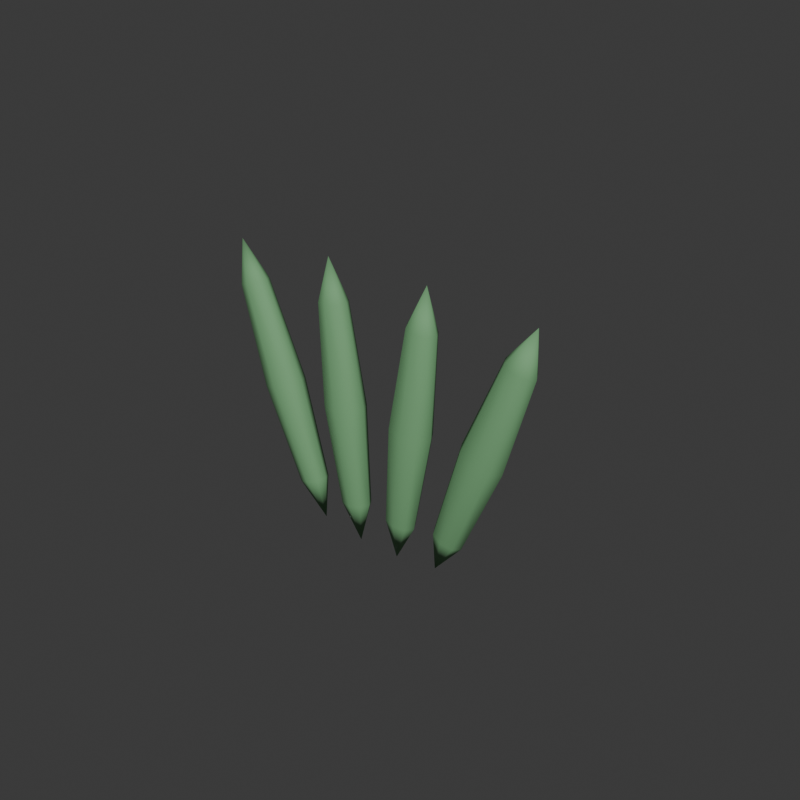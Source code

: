 # Source: grass.blend  (saved by Blender 5.2.44; exported with 4.5.12 LTS)
import bpy
from mathutils import Matrix  # noqa: F401  (used for matrix-valued properties, if any)

bpy.ops.wm.read_factory_settings(use_empty=True)
scene = bpy.context.scene
scene.name = 'Scene'

# ---- collections
col_collection = bpy.data.collections.new('Collection'); scene.collection.children.link(col_collection)

# ---- materials (node trees are filled in below, after node groups)
mat_toypalette = bpy.data.materials.new('ToyPalette')

# ---- material node trees
mat_toypalette.use_nodes = True; mat_toypalette.node_tree.nodes.clear()
_N = mat_toypalette.node_tree.nodes; _L = mat_toypalette.node_tree.links
n0 = _N.new('ShaderNodeBsdfPrincipled'); n0.name = 'Principled BSDF'; n0.location = (-200, 100)
n0.inputs[2].default_value = 0.82
n0.inputs[10].default_value = 0.005
n1 = _N.new('ShaderNodeOutputMaterial'); n1.name = 'Material Output'; n1.location = (200, 100)
n2 = _N.new('ShaderNodeVertexColor'); n2.name = 'Color Attribute'; n2.location = (0, 0)
n2.layer_name = 'Color'
_L.new(n0.outputs[0], n1.inputs[0])
_L.new(n2.outputs[0], n0.inputs[0])
n1.is_active_output = True

# ---- world
world_world = bpy.data.worlds.new('World'); scene.world = world_world
world_world.use_nodes = True; world_world.node_tree.nodes.clear()
_N = world_world.node_tree.nodes; _L = world_world.node_tree.links
n0 = _N.new('ShaderNodeOutputWorld'); n0.name = 'World Output'; n0.location = (200, 100)
n1 = _N.new('ShaderNodeBackground'); n1.name = 'Background'; n1.location = (-200, 100)
n1.inputs[0].default_value = (0.05088, 0.05088, 0.05088, 1.0)
_L.new(n1.outputs[0], n0.inputs[0])
n0.is_active_output = True
world_world.color = (0.05088, 0.05088, 0.05088)
world_world.sun_shadow_jitter_overblur = 0.0

# ---- meshes
me_sphere_029 = bpy.data.meshes.new('Sphere.029')
me_sphere_029.from_pydata([(0.0, 0.0, 0.22), (0.0, 0.01768, 0.1556), (0.0, 0.025, 0.0), (0.0, 0.01768, -0.1556), (0.0, 0.0, -0.22), (0.0175, 0.0125, 0.1556), (0.02475, 0.01768, 0.0), (0.0175, 0.0125, -0.1556), (0.02475, 0.0, 0.1556), (0.035, 0.0, 0.0), (0.02475, 0.0, -0.1556), (0.0175, -0.0125, 0.1556), (0.02475, -0.01768, 0.0), (0.0175, -0.0125, -0.1556), (0.0, -0.01768, 0.1556), (0.0, -0.025, 0.0), (0.0, -0.01768, -0.1556), (-0.0175, -0.0125, 0.1556), (-0.02475, -0.01768, 0.0), (-0.0175, -0.0125, -0.1556), (-0.02475, 0.0, 0.1556), (-0.035, 0.0, 0.0), (-0.02475, 0.0, -0.1556), (-0.0175, 0.0125, 0.1556), (-0.02475, 0.01768, 0.0), (-0.0175, 0.0125, -0.1556), (0.1631, 0.0, 0.1736), (0.1484, 0.01768, 0.1109), (0.1129, 0.025, -0.04058), (0.07746, 0.01768, -0.1921), (0.06277, 0.0, -0.2548), (0.1654, 0.0125, 0.1069), (0.137, 0.01768, -0.04623), (0.0945, 0.0125, -0.196), (0.1725, 0.0, 0.1052), (0.147, 0.0, -0.04856), (0.1016, 0.0, -0.1977), (0.1654, -0.0125, 0.1069), (0.137, -0.01768, -0.04623), (0.0945, -0.0125, -0.196), (0.1484, -0.01768, 0.1109), (0.1129, -0.025, -0.04058), (0.07746, -0.01768, -0.1921), (0.1314, -0.0125, 0.1149), (0.08883, -0.01768, -0.03494), (0.06042, -0.0125, -0.1881), (0.1243, 0.0, 0.1165), (0.07885, 0.0, -0.0326), (0.05337, 0.0, -0.1864), (0.1314, 0.0125, 0.1149), (0.08883, 0.01768, -0.03494), (0.06042, 0.0125, -0.1881), (0.3235, 0.0, 0.116), (0.2949, 0.01768, 0.05823), (0.2259, 0.025, -0.08117), (0.1568, 0.01768, -0.2206), (0.1282, 0.0, -0.2783), (0.3106, 0.0125, 0.05046), (0.248, 0.01768, -0.09215), (0.1725, 0.0125, -0.2283), (0.3171, 0.0, 0.04724), (0.2572, 0.0, -0.09671), (0.179, 0.0, -0.2315), (0.3106, -0.0125, 0.05046), (0.248, -0.01768, -0.09215), (0.1725, -0.0125, -0.2283), (0.2949, -0.01768, 0.05823), (0.2259, -0.025, -0.08117), (0.1568, -0.01768, -0.2206), (0.2792, -0.0125, 0.06599), (0.2037, -0.01768, -0.07018), (0.1411, -0.0125, -0.2128), (0.2727, 0.0, 0.06921), (0.1945, 0.0, -0.06563), (0.1346, 0.0, -0.2096), (0.2792, 0.0125, 0.06599), (0.2037, 0.01768, -0.07018), (0.1411, 0.0125, -0.2128), (0.4788, 0.0, 0.04792), (0.4378, 0.01768, -0.001773), (0.3388, 0.025, -0.1218), (0.2398, 0.01768, -0.2417), (0.1987, 0.0, -0.2914), (0.4513, 0.0125, -0.01291), (0.3579, 0.01768, -0.1375), (0.2533, 0.0125, -0.2529), (0.4569, 0.0, -0.01753), (0.3658, 0.0, -0.144), (0.2589, 0.0, -0.2575), (0.4513, -0.0125, -0.01291), (0.3579, -0.01768, -0.1375), (0.2533, -0.0125, -0.2529), (0.4378, -0.01768, -0.001773), (0.3388, -0.025, -0.1218), (0.2398, -0.01768, -0.2417), (0.4243, -0.0125, 0.009366), (0.3197, -0.01768, -0.106), (0.2263, -0.0125, -0.2306), (0.4187, 0.0, 0.01398), (0.3118, 0.0, -0.09947), (0.2207, 0.0, -0.226), (0.4243, 0.0125, 0.009366), (0.3197, 0.01768, -0.106), (0.2263, 0.0125, -0.2306)], [], [(2, 1, 5, 6), (3, 2, 6, 7), (1, 0, 5), (4, 3, 7), (7, 6, 9, 10), (5, 0, 8), (4, 7, 10), (6, 5, 8, 9), (10, 9, 12, 13), (8, 0, 11), (4, 10, 13), (9, 8, 11, 12), (12, 11, 14, 15), (13, 12, 15, 16), (11, 0, 14), (4, 13, 16), (4, 16, 19), (15, 14, 17, 18), (16, 15, 18, 19), (14, 0, 17), (4, 19, 22), (18, 17, 20, 21), (19, 18, 21, 22), (17, 0, 20), (4, 22, 25), (21, 20, 23, 24), (22, 21, 24, 25), (20, 0, 23), (4, 25, 3), (24, 23, 1, 2), (25, 24, 2, 3), (23, 0, 1), (30, 29, 33), (28, 27, 31, 32), (29, 28, 32, 33), (27, 26, 31), (32, 31, 34, 35), (33, 32, 35, 36), (31, 26, 34), (30, 33, 36), (30, 36, 39), (35, 34, 37, 38), (36, 35, 38, 39), (34, 26, 37), (30, 39, 42), (38, 37, 40, 41), (39, 38, 41, 42), (37, 26, 40), (30, 42, 45), (41, 40, 43, 44), (42, 41, 44, 45), (40, 26, 43), (30, 45, 48), (44, 43, 46, 47), (45, 44, 47, 48), (43, 26, 46), (46, 26, 49), (30, 48, 51), (47, 46, 49, 50), (48, 47, 50, 51), (51, 50, 28, 29), (49, 26, 27), (30, 51, 29), (50, 49, 27, 28), (56, 55, 59), (54, 53, 57, 58), (55, 54, 58, 59), (53, 52, 57), (56, 59, 62), (58, 57, 60, 61), (59, 58, 61, 62), (57, 52, 60), (56, 62, 65), (61, 60, 63, 64), (62, 61, 64, 65), (60, 52, 63), (56, 65, 68), (64, 63, 66, 67), (65, 64, 67, 68), (63, 52, 66), (66, 52, 69), (56, 68, 71), (67, 66, 69, 70), (68, 67, 70, 71), (71, 70, 73, 74), (69, 52, 72), (56, 71, 74), (70, 69, 72, 73), (74, 73, 76, 77), (72, 52, 75), (56, 74, 77), (73, 72, 75, 76), (77, 76, 54, 55), (75, 52, 53), (56, 77, 55), (76, 75, 53, 54), (81, 80, 84, 85), (79, 78, 83), (82, 81, 85), (80, 79, 83, 84), (82, 85, 88), (84, 83, 86, 87), (85, 84, 87, 88), (83, 78, 86), (86, 78, 89), (82, 88, 91), (87, 86, 89, 90), (88, 87, 90, 91), (91, 90, 93, 94), (89, 78, 92), (82, 91, 94), (90, 89, 92, 93), (94, 93, 96, 97), (92, 78, 95), (82, 94, 97), (93, 92, 95, 96), (97, 96, 99, 100), (95, 78, 98), (82, 97, 100), (96, 95, 98, 99), (100, 99, 102, 103), (98, 78, 101), (82, 100, 103), (99, 98, 101, 102), (103, 102, 80, 81), (101, 78, 79), (82, 103, 81), (102, 101, 79, 80)])
me_sphere_029.polygons.foreach_set('use_smooth', [True] * 128)
_uv = me_sphere_029.uv_layers.new(name='UVMap')
_uv.uv.foreach_set('vector', [0.75, 0.5, 0.75, 0.75, 0.625, 0.75, 0.625, 0.5, 0.75, 0.25, 0.75, 0.5, 0.625, 0.5, 0.625, 0.25, 0.75, 0.75, 0.6875, 1.0, 0.625, 0.75, 0.6875, 0.0, 0.75, 0.25, 0.625, 0.25, 0.625, 0.25, 0.625, 0.5, 0.5, 0.5, 0.5, 0.25, 0.625, 0.75, 0.5625, 1.0, 0.5, 0.75, 0.5625, 0.0, 0.625, 0.25, 0.5, 0.25, 0.625, 0.5, 0.625, 0.75, 0.5, 0.75, 0.5, 0.5, 0.5, 0.25, 0.5, 0.5, 0.375, 0.5, 0.375, 0.25, 0.5, 0.75, 0.4375, 1.0, 0.375, 0.75, 0.4375, 0.0, 0.5, 0.25, 0.375, 0.25, 0.5, 0.5, 0.5, 0.75, 0.375, 0.75, 0.375, 0.5, 0.375, 0.5, 0.375, 0.75, 0.25, 0.75, 0.25, 0.5, 0.375, 0.25, 0.375, 0.5, 0.25, 0.5, 0.25, 0.25, 0.375, 0.75, 0.3125, 1.0, 0.25, 0.75, 0.3125, 0.0, 0.375, 0.25, 0.25, 0.25, 0.1875, 0.0, 0.25, 0.25, 0.125, 0.25, 0.25, 0.5, 0.25, 0.75, 0.125, 0.75, 0.125, 0.5, 0.25, 0.25, 0.25, 0.5, 0.125, 0.5, 0.125, 0.25, 0.25, 0.75, 0.1875, 1.0, 0.125, 0.75, 0.0625, 0.0, 0.125, 0.25, 0.0, 0.25, 0.125, 0.5, 0.125, 0.75, 0.0, 0.75, 0.0, 0.5, 0.125, 0.25, 0.125, 0.5, 0.0, 0.5, 0.0, 0.25, 0.125, 0.75, 0.0625, 1.0, 0.0, 0.75, 0.9375, 0.0, 1.0, 0.25, 0.875, 0.25, 1.0, 0.5, 1.0, 0.75, 0.875, 0.75, 0.875, 0.5, 1.0, 0.25, 1.0, 0.5, 0.875, 0.5, 0.875, 0.25, 1.0, 0.75, 0.9375, 1.0, 0.875, 0.75, 0.8125, 0.0, 0.875, 0.25, 0.75, 0.25, 0.875, 0.5, 0.875, 0.75, 0.75, 0.75, 0.75, 0.5, 0.875, 0.25, 0.875, 0.5, 0.75, 0.5, 0.75, 0.25, 0.875, 0.75, 0.8125, 1.0, 0.75, 0.75, 0.6875, 0.0, 0.75, 0.25, 0.625, 0.25, 0.75, 0.5, 0.75, 0.75, 0.625, 0.75, 0.625, 0.5, 0.75, 0.25, 0.75, 0.5, 0.625, 0.5, 0.625, 0.25, 0.75, 0.75, 0.6875, 1.0, 0.625, 0.75, 0.625, 0.5, 0.625, 0.75, 0.5, 0.75, 0.5, 0.5, 0.625, 0.25, 0.625, 0.5, 0.5, 0.5, 0.5, 0.25, 0.625, 0.75, 0.5625, 1.0, 0.5, 0.75, 0.5625, 0.0, 0.625, 0.25, 0.5, 0.25, 0.4375, 0.0, 0.5, 0.25, 0.375, 0.25, 0.5, 0.5, 0.5, 0.75, 0.375, 0.75, 0.375, 0.5, 0.5, 0.25, 0.5, 0.5, 0.375, 0.5, 0.375, 0.25, 0.5, 0.75, 0.4375, 1.0, 0.375, 0.75, 0.3125, 0.0, 0.375, 0.25, 0.25, 0.25, 0.375, 0.5, 0.375, 0.75, 0.25, 0.75, 0.25, 0.5, 0.375, 0.25, 0.375, 0.5, 0.25, 0.5, 0.25, 0.25, 0.375, 0.75, 0.3125, 1.0, 0.25, 0.75, 0.1875, 0.0, 0.25, 0.25, 0.125, 0.25, 0.25, 0.5, 0.25, 0.75, 0.125, 0.75, 0.125, 0.5, 0.25, 0.25, 0.25, 0.5, 0.125, 0.5, 0.125, 0.25, 0.25, 0.75, 0.1875, 1.0, 0.125, 0.75, 0.0625, 0.0, 0.125, 0.25, 0.0, 0.25, 0.125, 0.5, 0.125, 0.75, 0.0, 0.75, 0.0, 0.5, 0.125, 0.25, 0.125, 0.5, 0.0, 0.5, 0.0, 0.25, 0.125, 0.75, 0.0625, 1.0, 0.0, 0.75, 1.0, 0.75, 0.9375, 1.0, 0.875, 0.75, 0.9375, 0.0, 1.0, 0.25, 0.875, 0.25, 1.0, 0.5, 1.0, 0.75, 0.875, 0.75, 0.875, 0.5, 1.0, 0.25, 1.0, 0.5, 0.875, 0.5, 0.875, 0.25, 0.875, 0.25, 0.875, 0.5, 0.75, 0.5, 0.75, 0.25, 0.875, 0.75, 0.8125, 1.0, 0.75, 0.75, 0.8125, 0.0, 0.875, 0.25, 0.75, 0.25, 0.875, 0.5, 0.875, 0.75, 0.75, 0.75, 0.75, 0.5, 0.6875, 0.0, 0.75, 0.25, 0.625, 0.25, 0.75, 0.5, 0.75, 0.75, 0.625, 0.75, 0.625, 0.5, 0.75, 0.25, 0.75, 0.5, 0.625, 0.5, 0.625, 0.25, 0.75, 0.75, 0.6875, 1.0, 0.625, 0.75, 0.5625, 0.0, 0.625, 0.25, 0.5, 0.25, 0.625, 0.5, 0.625, 0.75, 0.5, 0.75, 0.5, 0.5, 0.625, 0.25, 0.625, 0.5, 0.5, 0.5, 0.5, 0.25, 0.625, 0.75, 0.5625, 1.0, 0.5, 0.75, 0.4375, 0.0, 0.5, 0.25, 0.375, 0.25, 0.5, 0.5, 0.5, 0.75, 0.375, 0.75, 0.375, 0.5, 0.5, 0.25, 0.5, 0.5, 0.375, 0.5, 0.375, 0.25, 0.5, 0.75, 0.4375, 1.0, 0.375, 0.75, 0.3125, 0.0, 0.375, 0.25, 0.25, 0.25, 0.375, 0.5, 0.375, 0.75, 0.25, 0.75, 0.25, 0.5, 0.375, 0.25, 0.375, 0.5, 0.25, 0.5, 0.25, 0.25, 0.375, 0.75, 0.3125, 1.0, 0.25, 0.75, 0.25, 0.75, 0.1875, 1.0, 0.125, 0.75, 0.1875, 0.0, 0.25, 0.25, 0.125, 0.25, 0.25, 0.5, 0.25, 0.75, 0.125, 0.75, 0.125, 0.5, 0.25, 0.25, 0.25, 0.5, 0.125, 0.5, 0.125, 0.25, 0.125, 0.25, 0.125, 0.5, 0.0, 0.5, 0.0, 0.25, 0.125, 0.75, 0.0625, 1.0, 0.0, 0.75, 0.0625, 0.0, 0.125, 0.25, 0.0, 0.25, 0.125, 0.5, 0.125, 0.75, 0.0, 0.75, 0.0, 0.5, 1.0, 0.25, 1.0, 0.5, 0.875, 0.5, 0.875, 0.25, 1.0, 0.75, 0.9375, 1.0, 0.875, 0.75, 0.9375, 0.0, 1.0, 0.25, 0.875, 0.25, 1.0, 0.5, 1.0, 0.75, 0.875, 0.75, 0.875, 0.5, 0.875, 0.25, 0.875, 0.5, 0.75, 0.5, 0.75, 0.25, 0.875, 0.75, 0.8125, 1.0, 0.75, 0.75, 0.8125, 0.0, 0.875, 0.25, 0.75, 0.25, 0.875, 0.5, 0.875, 0.75, 0.75, 0.75, 0.75, 0.5, 0.75, 0.25, 0.75, 0.5, 0.625, 0.5, 0.625, 0.25, 0.75, 0.75, 0.6875, 1.0, 0.625, 0.75, 0.6875, 0.0, 0.75, 0.25, 0.625, 0.25, 0.75, 0.5, 0.75, 0.75, 0.625, 0.75, 0.625, 0.5, 0.5625, 0.0, 0.625, 0.25, 0.5, 0.25, 0.625, 0.5, 0.625, 0.75, 0.5, 0.75, 0.5, 0.5, 0.625, 0.25, 0.625, 0.5, 0.5, 0.5, 0.5, 0.25, 0.625, 0.75, 0.5625, 1.0, 0.5, 0.75, 0.5, 0.75, 0.4375, 1.0, 0.375, 0.75, 0.4375, 0.0, 0.5, 0.25, 0.375, 0.25, 0.5, 0.5, 0.5, 0.75, 0.375, 0.75, 0.375, 0.5, 0.5, 0.25, 0.5, 0.5, 0.375, 0.5, 0.375, 0.25, 0.375, 0.25, 0.375, 0.5, 0.25, 0.5, 0.25, 0.25, 0.375, 0.75, 0.3125, 1.0, 0.25, 0.75, 0.3125, 0.0, 0.375, 0.25, 0.25, 0.25, 0.375, 0.5, 0.375, 0.75, 0.25, 0.75, 0.25, 0.5, 0.25, 0.25, 0.25, 0.5, 0.125, 0.5, 0.125, 0.25, 0.25, 0.75, 0.1875, 1.0, 0.125, 0.75, 0.1875, 0.0, 0.25, 0.25, 0.125, 0.25, 0.25, 0.5, 0.25, 0.75, 0.125, 0.75, 0.125, 0.5, 0.125, 0.25, 0.125, 0.5, 0.0, 0.5, 0.0, 0.25, 0.125, 0.75, 0.0625, 1.0, 0.0, 0.75, 0.0625, 0.0, 0.125, 0.25, 0.0, 0.25, 0.125, 0.5, 0.125, 0.75, 0.0, 0.75, 0.0, 0.5, 1.0, 0.25, 1.0, 0.5, 0.875, 0.5, 0.875, 0.25, 1.0, 0.75, 0.9375, 1.0, 0.875, 0.75, 0.9375, 0.0, 1.0, 0.25, 0.875, 0.25, 1.0, 0.5, 1.0, 0.75, 0.875, 0.75, 0.875, 0.5, 0.875, 0.25, 0.875, 0.5, 0.75, 0.5, 0.75, 0.25, 0.875, 0.75, 0.8125, 1.0, 0.75, 0.75, 0.8125, 0.0, 0.875, 0.25, 0.75, 0.25, 0.875, 0.5, 0.875, 0.75, 0.75, 0.75, 0.75, 0.5])
_ca = me_sphere_029.color_attributes.new('Color', 'FLOAT_COLOR', 'CORNER')
_ca.data.foreach_set('color', [0.1714, 0.3916, 0.1812, 1.0, 0.1714, 0.3916, 0.1812, 1.0, 0.1714, 0.3916, 0.1812, 1.0, 0.1714, 0.3916, 0.1812, 1.0, 0.1714, 0.3916, 0.1812, 1.0, 0.1714, 0.3916, 0.1812, 1.0, 0.1714, 0.3916, 0.1812, 1.0, 0.1714, 0.3916, 0.1812, 1.0, 0.1714, 0.3916, 0.1812, 1.0, 0.1714, 0.3916, 0.1812, 1.0, 0.1714, 0.3916, 0.1812, 1.0, 0.1714, 0.3916, 0.1812, 1.0, 0.1714, 0.3916, 0.1812, 1.0, 0.1714, 0.3916, 0.1812, 1.0, 0.1714, 0.3916, 0.1812, 1.0, 0.1714, 0.3916, 0.1812, 1.0, 0.1714, 0.3916, 0.1812, 1.0, 0.1714, 0.3916, 0.1812, 1.0, 0.1714, 0.3916, 0.1812, 1.0, 0.1714, 0.3916, 0.1812, 1.0, 0.1714, 0.3916, 0.1812, 1.0, 0.1714, 0.3916, 0.1812, 1.0, 0.1714, 0.3916, 0.1812, 1.0, 0.1714, 0.3916, 0.1812, 1.0, 0.1714, 0.3916, 0.1812, 1.0, 0.1714, 0.3916, 0.1812, 1.0, 0.1714, 0.3916, 0.1812, 1.0, 0.1714, 0.3916, 0.1812, 1.0, 0.1714, 0.3916, 0.1812, 1.0, 0.1714, 0.3916, 0.1812, 1.0, 0.1714, 0.3916, 0.1812, 1.0, 0.1714, 0.3916, 0.1812, 1.0, 0.1714, 0.3916, 0.1812, 1.0, 0.1714, 0.3916, 0.1812, 1.0, 0.1714, 0.3916, 0.1812, 1.0, 0.1714, 0.3916, 0.1812, 1.0, 0.1714, 0.3916, 0.1812, 1.0, 0.1714, 0.3916, 0.1812, 1.0, 0.1714, 0.3916, 0.1812, 1.0, 0.1714, 0.3916, 0.1812, 1.0, 0.1714, 0.3916, 0.1812, 1.0, 0.1714, 0.3916, 0.1812, 1.0, 0.1714, 0.3916, 0.1812, 1.0, 0.1714, 0.3916, 0.1812, 1.0, 0.1714, 0.3916, 0.1812, 1.0, 0.1714, 0.3916, 0.1812, 1.0, 0.1714, 0.3916, 0.1812, 1.0, 0.1714, 0.3916, 0.1812, 1.0, 0.1714, 0.3916, 0.1812, 1.0, 0.1714, 0.3916, 0.1812, 1.0, 0.1714, 0.3916, 0.1812, 1.0, 0.1714, 0.3916, 0.1812, 1.0, 0.1714, 0.3916, 0.1812, 1.0, 0.1714, 0.3916, 0.1812, 1.0, 0.1714, 0.3916, 0.1812, 1.0, 0.1714, 0.3916, 0.1812, 1.0, 0.1714, 0.3916, 0.1812, 1.0, 0.1714, 0.3916, 0.1812, 1.0, 0.1714, 0.3916, 0.1812, 1.0, 0.1714, 0.3916, 0.1812, 1.0, 0.1714, 0.3916, 0.1812, 1.0, 0.1714, 0.3916, 0.1812, 1.0, 0.1714, 0.3916, 0.1812, 1.0, 0.1714, 0.3916, 0.1812, 1.0, 0.1714, 0.3916, 0.1812, 1.0, 0.1714, 0.3916, 0.1812, 1.0, 0.1714, 0.3916, 0.1812, 1.0, 0.1714, 0.3916, 0.1812, 1.0, 0.1714, 0.3916, 0.1812, 1.0, 0.1714, 0.3916, 0.1812, 1.0, 0.1714, 0.3916, 0.1812, 1.0, 0.1714, 0.3916, 0.1812, 1.0, 0.1714, 0.3916, 0.1812, 1.0, 0.1714, 0.3916, 0.1812, 1.0, 0.1714, 0.3916, 0.1812, 1.0, 0.1714, 0.3916, 0.1812, 1.0, 0.1714, 0.3916, 0.1812, 1.0, 0.1714, 0.3916, 0.1812, 1.0, 0.1714, 0.3916, 0.1812, 1.0, 0.1714, 0.3916, 0.1812, 1.0, 0.1714, 0.3916, 0.1812, 1.0, 0.1714, 0.3916, 0.1812, 1.0, 0.1714, 0.3916, 0.1812, 1.0, 0.1714, 0.3916, 0.1812, 1.0, 0.1714, 0.3916, 0.1812, 1.0, 0.1714, 0.3916, 0.1812, 1.0, 0.1714, 0.3916, 0.1812, 1.0, 0.1714, 0.3916, 0.1812, 1.0, 0.1714, 0.3916, 0.1812, 1.0, 0.1714, 0.3916, 0.1812, 1.0, 0.1714, 0.3916, 0.1812, 1.0, 0.1714, 0.3916, 0.1812, 1.0, 0.1714, 0.3916, 0.1812, 1.0, 0.1714, 0.3916, 0.1812, 1.0, 0.1714, 0.3916, 0.1812, 1.0, 0.1714, 0.3916, 0.1812, 1.0, 0.1714, 0.3916, 0.1812, 1.0, 0.1714, 0.3916, 0.1812, 1.0, 0.1714, 0.3916, 0.1812, 1.0, 0.1714, 0.3916, 0.1812, 1.0, 0.1714, 0.3916, 0.1812, 1.0, 0.1714, 0.3916, 0.1812, 1.0, 0.1714, 0.3916, 0.1812, 1.0, 0.1714, 0.3916, 0.1812, 1.0, 0.1714, 0.3916, 0.1812, 1.0, 0.1714, 0.3916, 0.1812, 1.0, 0.1714, 0.3916, 0.1812, 1.0, 0.1714, 0.3916, 0.1812, 1.0, 0.1714, 0.3916, 0.1812, 1.0, 0.1714, 0.3916, 0.1812, 1.0, 0.1714, 0.3916, 0.1812, 1.0, 0.1714, 0.3916, 0.1812, 1.0, 0.1714, 0.3916, 0.1812, 1.0, 0.1714, 0.3916, 0.1812, 1.0, 0.1714, 0.3916, 0.1812, 1.0, 0.1714, 0.3916, 0.1812, 1.0, 0.1714, 0.3916, 0.1812, 1.0, 0.1714, 0.3916, 0.1812, 1.0, 0.1714, 0.3916, 0.1812, 1.0, 0.1714, 0.3916, 0.1812, 1.0, 0.1714, 0.3916, 0.1812, 1.0, 0.1714, 0.3916, 0.1812, 1.0, 0.1714, 0.3916, 0.1812, 1.0, 0.1714, 0.3916, 0.1812, 1.0, 0.1714, 0.3916, 0.1812, 1.0, 0.1714, 0.3916, 0.1812, 1.0, 0.1714, 0.3916, 0.1812, 1.0, 0.1714, 0.3916, 0.1812, 1.0, 0.1714, 0.3916, 0.1812, 1.0, 0.1714, 0.3916, 0.1812, 1.0, 0.1714, 0.3916, 0.1812, 1.0, 0.1714, 0.3916, 0.1812, 1.0, 0.1714, 0.3916, 0.1812, 1.0, 0.1714, 0.3916, 0.1812, 1.0, 0.1714, 0.3916, 0.1812, 1.0, 0.1714, 0.3916, 0.1812, 1.0, 0.1714, 0.3916, 0.1812, 1.0, 0.1714, 0.3916, 0.1812, 1.0, 0.1714, 0.3916, 0.1812, 1.0, 0.1714, 0.3916, 0.1812, 1.0, 0.1714, 0.3916, 0.1812, 1.0, 0.1714, 0.3916, 0.1812, 1.0, 0.1714, 0.3916, 0.1812, 1.0, 0.1714, 0.3916, 0.1812, 1.0, 0.1714, 0.3916, 0.1812, 1.0, 0.1714, 0.3916, 0.1812, 1.0, 0.1714, 0.3916, 0.1812, 1.0, 0.1714, 0.3916, 0.1812, 1.0, 0.1714, 0.3916, 0.1812, 1.0, 0.1714, 0.3916, 0.1812, 1.0, 0.1714, 0.3916, 0.1812, 1.0, 0.1714, 0.3916, 0.1812, 1.0, 0.1714, 0.3916, 0.1812, 1.0, 0.1714, 0.3916, 0.1812, 1.0, 0.1714, 0.3916, 0.1812, 1.0, 0.1714, 0.3916, 0.1812, 1.0, 0.1714, 0.3916, 0.1812, 1.0, 0.1714, 0.3916, 0.1812, 1.0, 0.1714, 0.3916, 0.1812, 1.0, 0.1714, 0.3916, 0.1812, 1.0, 0.1714, 0.3916, 0.1812, 1.0, 0.1714, 0.3916, 0.1812, 1.0, 0.1714, 0.3916, 0.1812, 1.0, 0.1714, 0.3916, 0.1812, 1.0, 0.1714, 0.3916, 0.1812, 1.0, 0.1714, 0.3916, 0.1812, 1.0, 0.1714, 0.3916, 0.1812, 1.0, 0.1714, 0.3916, 0.1812, 1.0, 0.1714, 0.3916, 0.1812, 1.0, 0.1714, 0.3916, 0.1812, 1.0, 0.1714, 0.3916, 0.1812, 1.0, 0.1714, 0.3916, 0.1812, 1.0, 0.1714, 0.3916, 0.1812, 1.0, 0.1714, 0.3916, 0.1812, 1.0, 0.1714, 0.3916, 0.1812, 1.0, 0.1714, 0.3916, 0.1812, 1.0, 0.1714, 0.3916, 0.1812, 1.0, 0.1714, 0.3916, 0.1812, 1.0, 0.1714, 0.3916, 0.1812, 1.0, 0.1714, 0.3916, 0.1812, 1.0, 0.1714, 0.3916, 0.1812, 1.0, 0.1714, 0.3916, 0.1812, 1.0, 0.1714, 0.3916, 0.1812, 1.0, 0.1714, 0.3916, 0.1812, 1.0, 0.1714, 0.3916, 0.1812, 1.0, 0.1714, 0.3916, 0.1812, 1.0, 0.1714, 0.3916, 0.1812, 1.0, 0.1714, 0.3916, 0.1812, 1.0, 0.1714, 0.3916, 0.1812, 1.0, 0.1714, 0.3916, 0.1812, 1.0, 0.1714, 0.3916, 0.1812, 1.0, 0.1714, 0.3916, 0.1812, 1.0, 0.1714, 0.3916, 0.1812, 1.0, 0.1714, 0.3916, 0.1812, 1.0, 0.1714, 0.3916, 0.1812, 1.0, 0.1714, 0.3916, 0.1812, 1.0, 0.1714, 0.3916, 0.1812, 1.0, 0.1714, 0.3916, 0.1812, 1.0, 0.1714, 0.3916, 0.1812, 1.0, 0.1714, 0.3916, 0.1812, 1.0, 0.1714, 0.3916, 0.1812, 1.0, 0.1714, 0.3916, 0.1812, 1.0, 0.1714, 0.3916, 0.1812, 1.0, 0.1714, 0.3916, 0.1812, 1.0, 0.1714, 0.3916, 0.1812, 1.0, 0.1714, 0.3916, 0.1812, 1.0, 0.1714, 0.3916, 0.1812, 1.0, 0.1714, 0.3916, 0.1812, 1.0, 0.1714, 0.3916, 0.1812, 1.0, 0.1714, 0.3916, 0.1812, 1.0, 0.1714, 0.3916, 0.1812, 1.0, 0.1714, 0.3916, 0.1812, 1.0, 0.1714, 0.3916, 0.1812, 1.0, 0.1714, 0.3916, 0.1812, 1.0, 0.1714, 0.3916, 0.1812, 1.0, 0.1714, 0.3916, 0.1812, 1.0, 0.1714, 0.3916, 0.1812, 1.0, 0.1714, 0.3916, 0.1812, 1.0, 0.1714, 0.3916, 0.1812, 1.0, 0.1714, 0.3916, 0.1812, 1.0, 0.1714, 0.3916, 0.1812, 1.0, 0.1714, 0.3916, 0.1812, 1.0, 0.1714, 0.3916, 0.1812, 1.0, 0.1714, 0.3916, 0.1812, 1.0, 0.1714, 0.3916, 0.1812, 1.0, 0.1714, 0.3916, 0.1812, 1.0, 0.1714, 0.3916, 0.1812, 1.0, 0.1714, 0.3916, 0.1812, 1.0, 0.1714, 0.3916, 0.1812, 1.0, 0.1714, 0.3916, 0.1812, 1.0, 0.1714, 0.3916, 0.1812, 1.0, 0.1714, 0.3916, 0.1812, 1.0, 0.1714, 0.3916, 0.1812, 1.0, 0.1714, 0.3916, 0.1812, 1.0, 0.1714, 0.3916, 0.1812, 1.0, 0.1714, 0.3916, 0.1812, 1.0, 0.1714, 0.3916, 0.1812, 1.0, 0.1714, 0.3916, 0.1812, 1.0, 0.1714, 0.3916, 0.1812, 1.0, 0.1714, 0.3916, 0.1812, 1.0, 0.1714, 0.3916, 0.1812, 1.0, 0.1714, 0.3916, 0.1812, 1.0, 0.1714, 0.3916, 0.1812, 1.0, 0.1714, 0.3916, 0.1812, 1.0, 0.1714, 0.3916, 0.1812, 1.0, 0.1714, 0.3916, 0.1812, 1.0, 0.1714, 0.3916, 0.1812, 1.0, 0.1714, 0.3916, 0.1812, 1.0, 0.1714, 0.3916, 0.1812, 1.0, 0.1714, 0.3916, 0.1812, 1.0, 0.1714, 0.3916, 0.1812, 1.0, 0.1714, 0.3916, 0.1812, 1.0, 0.1714, 0.3916, 0.1812, 1.0, 0.1714, 0.3916, 0.1812, 1.0, 0.1714, 0.3916, 0.1812, 1.0, 0.1714, 0.3916, 0.1812, 1.0, 0.1714, 0.3916, 0.1812, 1.0, 0.1714, 0.3916, 0.1812, 1.0, 0.1714, 0.3916, 0.1812, 1.0, 0.1714, 0.3916, 0.1812, 1.0, 0.1714, 0.3916, 0.1812, 1.0, 0.1714, 0.3916, 0.1812, 1.0, 0.1714, 0.3916, 0.1812, 1.0, 0.1714, 0.3916, 0.1812, 1.0, 0.1714, 0.3916, 0.1812, 1.0, 0.1714, 0.3916, 0.1812, 1.0, 0.1714, 0.3916, 0.1812, 1.0, 0.1714, 0.3916, 0.1812, 1.0, 0.1714, 0.3916, 0.1812, 1.0, 0.1714, 0.3916, 0.1812, 1.0, 0.1714, 0.3916, 0.1812, 1.0, 0.1714, 0.3916, 0.1812, 1.0, 0.1714, 0.3916, 0.1812, 1.0, 0.1714, 0.3916, 0.1812, 1.0, 0.1714, 0.3916, 0.1812, 1.0, 0.1714, 0.3916, 0.1812, 1.0, 0.1714, 0.3916, 0.1812, 1.0, 0.1714, 0.3916, 0.1812, 1.0, 0.1714, 0.3916, 0.1812, 1.0, 0.1714, 0.3916, 0.1812, 1.0, 0.1714, 0.3916, 0.1812, 1.0, 0.1714, 0.3916, 0.1812, 1.0, 0.1714, 0.3916, 0.1812, 1.0, 0.1714, 0.3916, 0.1812, 1.0, 0.1714, 0.3916, 0.1812, 1.0, 0.1714, 0.3916, 0.1812, 1.0, 0.1714, 0.3916, 0.1812, 1.0, 0.1714, 0.3916, 0.1812, 1.0, 0.1714, 0.3916, 0.1812, 1.0, 0.1714, 0.3916, 0.1812, 1.0, 0.1714, 0.3916, 0.1812, 1.0, 0.1714, 0.3916, 0.1812, 1.0, 0.1714, 0.3916, 0.1812, 1.0, 0.1714, 0.3916, 0.1812, 1.0, 0.1714, 0.3916, 0.1812, 1.0, 0.1714, 0.3916, 0.1812, 1.0, 0.1714, 0.3916, 0.1812, 1.0, 0.1714, 0.3916, 0.1812, 1.0, 0.1714, 0.3916, 0.1812, 1.0, 0.1714, 0.3916, 0.1812, 1.0, 0.1714, 0.3916, 0.1812, 1.0, 0.1714, 0.3916, 0.1812, 1.0, 0.1714, 0.3916, 0.1812, 1.0, 0.1714, 0.3916, 0.1812, 1.0, 0.1714, 0.3916, 0.1812, 1.0, 0.1714, 0.3916, 0.1812, 1.0, 0.1714, 0.3916, 0.1812, 1.0, 0.1714, 0.3916, 0.1812, 1.0, 0.1714, 0.3916, 0.1812, 1.0, 0.1714, 0.3916, 0.1812, 1.0, 0.1714, 0.3916, 0.1812, 1.0, 0.1714, 0.3916, 0.1812, 1.0, 0.1714, 0.3916, 0.1812, 1.0, 0.1714, 0.3916, 0.1812, 1.0, 0.1714, 0.3916, 0.1812, 1.0, 0.1714, 0.3916, 0.1812, 1.0, 0.1714, 0.3916, 0.1812, 1.0, 0.1714, 0.3916, 0.1812, 1.0, 0.1714, 0.3916, 0.1812, 1.0, 0.1714, 0.3916, 0.1812, 1.0, 0.1714, 0.3916, 0.1812, 1.0, 0.1714, 0.3916, 0.1812, 1.0, 0.1714, 0.3916, 0.1812, 1.0, 0.1714, 0.3916, 0.1812, 1.0, 0.1714, 0.3916, 0.1812, 1.0, 0.1714, 0.3916, 0.1812, 1.0, 0.1714, 0.3916, 0.1812, 1.0, 0.1714, 0.3916, 0.1812, 1.0, 0.1714, 0.3916, 0.1812, 1.0, 0.1714, 0.3916, 0.1812, 1.0, 0.1714, 0.3916, 0.1812, 1.0, 0.1714, 0.3916, 0.1812, 1.0, 0.1714, 0.3916, 0.1812, 1.0, 0.1714, 0.3916, 0.1812, 1.0, 0.1714, 0.3916, 0.1812, 1.0, 0.1714, 0.3916, 0.1812, 1.0, 0.1714, 0.3916, 0.1812, 1.0, 0.1714, 0.3916, 0.1812, 1.0, 0.1714, 0.3916, 0.1812, 1.0, 0.1714, 0.3916, 0.1812, 1.0, 0.1714, 0.3916, 0.1812, 1.0, 0.1714, 0.3916, 0.1812, 1.0, 0.1714, 0.3916, 0.1812, 1.0, 0.1714, 0.3916, 0.1812, 1.0, 0.1714, 0.3916, 0.1812, 1.0, 0.1714, 0.3916, 0.1812, 1.0, 0.1714, 0.3916, 0.1812, 1.0, 0.1714, 0.3916, 0.1812, 1.0, 0.1714, 0.3916, 0.1812, 1.0, 0.1714, 0.3916, 0.1812, 1.0, 0.1714, 0.3916, 0.1812, 1.0, 0.1714, 0.3916, 0.1812, 1.0, 0.1714, 0.3916, 0.1812, 1.0, 0.1714, 0.3916, 0.1812, 1.0, 0.1714, 0.3916, 0.1812, 1.0, 0.1714, 0.3916, 0.1812, 1.0, 0.1714, 0.3916, 0.1812, 1.0, 0.1714, 0.3916, 0.1812, 1.0, 0.1714, 0.3916, 0.1812, 1.0, 0.1714, 0.3916, 0.1812, 1.0, 0.1714, 0.3916, 0.1812, 1.0, 0.1714, 0.3916, 0.1812, 1.0, 0.1714, 0.3916, 0.1812, 1.0, 0.1714, 0.3916, 0.1812, 1.0, 0.1714, 0.3916, 0.1812, 1.0, 0.1714, 0.3916, 0.1812, 1.0, 0.1714, 0.3916, 0.1812, 1.0, 0.1714, 0.3916, 0.1812, 1.0, 0.1714, 0.3916, 0.1812, 1.0, 0.1714, 0.3916, 0.1812, 1.0, 0.1714, 0.3916, 0.1812, 1.0, 0.1714, 0.3916, 0.1812, 1.0, 0.1714, 0.3916, 0.1812, 1.0, 0.1714, 0.3916, 0.1812, 1.0, 0.1714, 0.3916, 0.1812, 1.0, 0.1714, 0.3916, 0.1812, 1.0, 0.1714, 0.3916, 0.1812, 1.0, 0.1714, 0.3916, 0.1812, 1.0, 0.1714, 0.3916, 0.1812, 1.0, 0.1714, 0.3916, 0.1812, 1.0, 0.1714, 0.3916, 0.1812, 1.0, 0.1714, 0.3916, 0.1812, 1.0, 0.1714, 0.3916, 0.1812, 1.0, 0.1714, 0.3916, 0.1812, 1.0, 0.1714, 0.3916, 0.1812, 1.0, 0.1714, 0.3916, 0.1812, 1.0, 0.1714, 0.3916, 0.1812, 1.0, 0.1714, 0.3916, 0.1812, 1.0, 0.1714, 0.3916, 0.1812, 1.0, 0.1714, 0.3916, 0.1812, 1.0, 0.1714, 0.3916, 0.1812, 1.0, 0.1714, 0.3916, 0.1812, 1.0, 0.1714, 0.3916, 0.1812, 1.0, 0.1714, 0.3916, 0.1812, 1.0, 0.1714, 0.3916, 0.1812, 1.0, 0.1714, 0.3916, 0.1812, 1.0, 0.1714, 0.3916, 0.1812, 1.0, 0.1714, 0.3916, 0.1812, 1.0, 0.1714, 0.3916, 0.1812, 1.0, 0.1714, 0.3916, 0.1812, 1.0, 0.1714, 0.3916, 0.1812, 1.0, 0.1714, 0.3916, 0.1812, 1.0, 0.1714, 0.3916, 0.1812, 1.0, 0.1714, 0.3916, 0.1812, 1.0, 0.1714, 0.3916, 0.1812, 1.0, 0.1714, 0.3916, 0.1812, 1.0, 0.1714, 0.3916, 0.1812, 1.0, 0.1714, 0.3916, 0.1812, 1.0, 0.1714, 0.3916, 0.1812, 1.0, 0.1714, 0.3916, 0.1812, 1.0, 0.1714, 0.3916, 0.1812, 1.0, 0.1714, 0.3916, 0.1812, 1.0, 0.1714, 0.3916, 0.1812, 1.0, 0.1714, 0.3916, 0.1812, 1.0, 0.1714, 0.3916, 0.1812, 1.0, 0.1714, 0.3916, 0.1812, 1.0, 0.1714, 0.3916, 0.1812, 1.0, 0.1714, 0.3916, 0.1812, 1.0, 0.1714, 0.3916, 0.1812, 1.0, 0.1714, 0.3916, 0.1812, 1.0, 0.1714, 0.3916, 0.1812, 1.0, 0.1714, 0.3916, 0.1812, 1.0, 0.1714, 0.3916, 0.1812, 1.0, 0.1714, 0.3916, 0.1812, 1.0, 0.1714, 0.3916, 0.1812, 1.0, 0.1714, 0.3916, 0.1812, 1.0, 0.1714, 0.3916, 0.1812, 1.0, 0.1714, 0.3916, 0.1812, 1.0, 0.1714, 0.3916, 0.1812, 1.0, 0.1714, 0.3916, 0.1812, 1.0, 0.1714, 0.3916, 0.1812, 1.0, 0.1714, 0.3916, 0.1812, 1.0, 0.1714, 0.3916, 0.1812, 1.0, 0.1714, 0.3916, 0.1812, 1.0, 0.1714, 0.3916, 0.1812, 1.0, 0.1714, 0.3916, 0.1812, 1.0, 0.1714, 0.3916, 0.1812, 1.0, 0.1714, 0.3916, 0.1812, 1.0, 0.1714, 0.3916, 0.1812, 1.0, 0.1714, 0.3916, 0.1812, 1.0, 0.1714, 0.3916, 0.1812, 1.0, 0.1714, 0.3916, 0.1812, 1.0, 0.1714, 0.3916, 0.1812, 1.0, 0.1714, 0.3916, 0.1812, 1.0, 0.1714, 0.3916, 0.1812, 1.0, 0.1714, 0.3916, 0.1812, 1.0, 0.1714, 0.3916, 0.1812, 1.0, 0.1714, 0.3916, 0.1812, 1.0])
me_sphere_029.materials.append(mat_toypalette)
me_sphere_029.update()

# ---- objects
ob_grass = bpy.data.objects.new('grass', None)
ob_body = bpy.data.objects.new('body', me_sphere_029)

# ---- transforms, parenting, visibility, modifiers, constraints
ob_grass.location = (0.0, 0.0, 0.0)
ob_body.parent = ob_grass
ob_body.location = (-0.18, 0.0, 0.16)
ob_body.rotation_euler = (0.0, -0.345, 0.0)

# ---- collection membership
col_collection.objects.link(ob_grass)
col_collection.objects.link(ob_body)

# ---- scene / render settings (as saved in the file)
scene.frame_start = 1; scene.frame_end = 80; scene.frame_set(1)
scene.render.engine = 'BLENDER_WORKBENCH'
scene.render.resolution_x = 512
scene.render.resolution_y = 512
scene.render.bake_bias = 0.0
scene.render.bake_samples = 0
scene.render.compositor_device = 'GPU'
scene.eevee.use_volume_custom_range = False
scene.eevee.fast_gi_thickness_near = 0.1
scene.eevee.fast_gi_thickness_far = 0.0
scene.eevee.ray_tracing_options.screen_trace_thickness = 0.1
bpy.context.view_layer.update()

# ---- added for rendering (the .blend has no active camera and no usable light): camera, sun
cam_auto = bpy.data.cameras.new('AutoCamera')
cam_auto.lens = 50.0
cam_auto.sensor_width = 36.0
cam_auto.clip_end = 1000.0
ob_auto_camera = bpy.data.objects.new('AutoCamera', cam_auto)
scene.collection.objects.link(ob_auto_camera)
ob_auto_camera.location = (0.900236, -1.03119, 0.888899)
ob_auto_camera.rotation_euler = (1.09748, -7.21219e-08, 0.694738)
scene.camera = ob_auto_camera
light_auto_sun = bpy.data.lights.new('AutoSun', 'SUN')
light_auto_sun.energy = 3.0
light_auto_sun.angle = 0.0523599
ob_auto_sun = bpy.data.objects.new('AutoSun', light_auto_sun)
scene.collection.objects.link(ob_auto_sun)
ob_auto_sun.rotation_euler = (0.872665, 0.174533, 0.523599)
bpy.context.view_layer.update()
